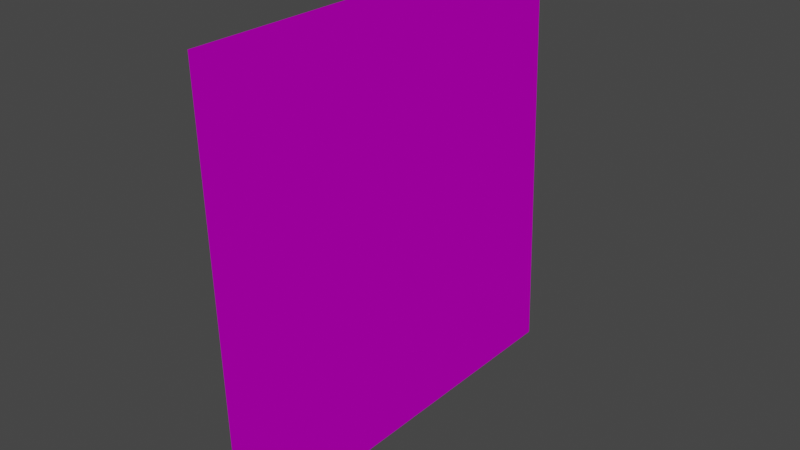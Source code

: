 # Source: colosseumwall.blend  (saved by Blender 3.6.13; exported with 4.5.12 LTS)
import bpy
from mathutils import Matrix  # noqa: F401  (used for matrix-valued properties, if any)

bpy.ops.wm.read_factory_settings(use_empty=True)
scene = bpy.context.scene
scene.name = 'Scene'

# ---- collections
col_collection = bpy.data.collections.new('Collection'); scene.collection.children.link(col_collection)

# ---- images (referenced by path relative to the original .blend; pixels are not part of the script)
import os
ASSET_DIR = os.environ.get("B2B_ASSET_DIR", "")  # directory of the original .blend (textures are referenced by path, not embedded)
HERE = os.path.dirname(os.path.abspath(__file__))  # packed textures are extracted next to this script under _unpacked/

def load_image(name, relpath, width, height, colorspace="sRGB"):
    """Load a texture the original file referenced (path relative to the .blend, or extracted next to this script)."""
    p = next((c for c in (os.path.join(HERE, relpath), os.path.join(ASSET_DIR, relpath)) if relpath and os.path.exists(c)), "")
    if p:
        img = bpy.data.images.load(p, check_existing=True)
        img.name = name
    else:  # same state as the original file: an image datablock whose file is absent (Cycles renders it pink)
        img = bpy.data.images.new(name, width, height)
        img.source = "FILE"
        img.filepath = "//" + (relpath or name)
    img.colorspace_settings.name = colorspace
    return img
img_colosseumwalluv_png = load_image('colosseumwallUV.png', 'colosseumwallUV.png', 1024, 1024, 'sRGB')
img_colosseumwallnormalmap_png = load_image('colosseumwallNormalMap.png', 'colosseumwallNormalMap.png', 1024, 1024, 'Non-Color')
img_colosseumwallbumpmap_png = load_image('ColosseumwallBumpMap.png', 'ColosseumwallBumpMap.png', 1024, 1024, 'Non-Color')

# ---- materials (node trees are filled in below, after node groups)
mat_material_001 = bpy.data.materials.new('Material.001')
mat_material_001.use_transparent_shadow = False

# ---- material node trees
mat_material_001.use_nodes = True; mat_material_001.node_tree.nodes.clear()
_N = mat_material_001.node_tree.nodes; _L = mat_material_001.node_tree.links
n0 = _N.new('ShaderNodeBsdfPrincipled'); n0.name = 'Principled BSDF'; n0.location = (10, 300)
n0.distribution = 'GGX'
n0.subsurface_method = 'RANDOM_WALK_SKIN'
n0.inputs[2].default_value = 1.0
n0.inputs[3].default_value = 1.45
n0.inputs[13].default_value = 0.0
n0.inputs[20].default_value = 1.0
n0.inputs[27].default_value = (0.0, 0.0, 0.0, 1.0)
n0.inputs[28].default_value = 1.0
n1 = _N.new('ShaderNodeOutputMaterial'); n1.name = 'Material Output'; n1.location = (300, 300)
n2 = _N.new('ShaderNodeTexImage'); n2.name = 'Image Texture'; n2.location = (-623, 377)
n2.image = img_colosseumwalluv_png
n3 = _N.new('ShaderNodeTexImage'); n3.name = 'Image Texture.002'; n3.location = (-887, -175)
n3.image = img_colosseumwallnormalmap_png
n4 = _N.new('ShaderNodeBump'); n4.name = 'Bump'; n4.location = (-490, 55)
n4.inputs[0].default_value = 0.9833
n4.inputs[2].default_value = 1.0
n5 = _N.new('ShaderNodeTexImage'); n5.name = 'Image Texture.001'; n5.location = (-904, 110)
n5.image = img_colosseumwallbumpmap_png
n6 = _N.new('ShaderNodeNormalMap'); n6.name = 'Normal Map'; n6.location = (-254, -103)
n6.inputs[0].default_value = 1.2
_L.new(n0.outputs[0], n1.inputs[0])
_L.new(n2.outputs[0], n0.inputs[0])
_L.new(n5.outputs[0], n4.inputs[3])
_L.new(n3.outputs[0], n4.inputs[4])
_L.new(n4.outputs[0], n6.inputs[1])
_L.new(n6.outputs[0], n0.inputs[5])
n1.is_active_output = True

# ---- world
world_world = bpy.data.worlds.new('World'); scene.world = world_world
world_world.use_nodes = True; world_world.node_tree.nodes.clear()
_N = world_world.node_tree.nodes; _L = world_world.node_tree.links
n0 = _N.new('ShaderNodeOutputWorld'); n0.name = 'World Output'; n0.location = (300, 300)
n1 = _N.new('ShaderNodeBackground'); n1.name = 'Background'; n1.location = (10, 300)
n1.inputs[0].default_value = (0.05088, 0.05088, 0.05088, 1.0)
_L.new(n1.outputs[0], n0.inputs[0])
n0.is_active_output = True
world_world.color = (0.05088, 0.05088, 0.05088)
world_world.use_sun_shadow = False
world_world.sun_shadow_jitter_overblur = 0.0

# ---- meshes
me_plane = bpy.data.meshes.new('Plane')
me_plane.from_pydata([(-1.0, -1.0, 0.0), (1.0, -1.0, 0.0), (-1.0, 1.0, 0.0), (1.0, 1.0, 0.0)], [], [(0, 1, 3, 2)])
_uv = me_plane.uv_layers.new(name='UVMap')
_uv.uv.foreach_set('vector', [0.0, 0.0, 1.0, 0.0, 1.0, 1.0, 0.0, 1.0])
me_plane.materials.append(mat_material_001)
me_plane.update()

# ---- objects
ob_plane = bpy.data.objects.new('Plane', me_plane)

# ---- transforms, parenting, visibility, modifiers, constraints
ob_plane.location = (0.0, 0.0, 0.6827)
ob_plane.rotation_euler = (0.0, 1.54, 0.0)

# ---- collection membership
col_collection.objects.link(ob_plane)

# ---- scene / render settings (as saved in the file)
scene.frame_start = 1; scene.frame_end = 250; scene.frame_set(1)
scene.render.engine = 'BLENDER_EEVEE_NEXT'
scene.cycles.sampling_pattern = 'TABULATED_SOBOL'
scene.view_settings.view_transform = 'Filmic'
bpy.context.view_layer.update()

# ---- added for rendering (the .blend has no active camera and no usable light): camera, sun
cam_auto = bpy.data.cameras.new('AutoCamera')
cam_auto.lens = 50.0
cam_auto.sensor_width = 36.0
cam_auto.clip_end = 1000.0
ob_auto_camera = bpy.data.objects.new('AutoCamera', cam_auto)
scene.collection.objects.link(ob_auto_camera)
ob_auto_camera.location = (2.61693, -3.14032, 2.77626)
ob_auto_camera.rotation_euler = (1.09748, -7.21219e-08, 0.694738)
scene.camera = ob_auto_camera
light_auto_sun = bpy.data.lights.new('AutoSun', 'SUN')
light_auto_sun.energy = 3.0
light_auto_sun.angle = 0.0523599
ob_auto_sun = bpy.data.objects.new('AutoSun', light_auto_sun)
scene.collection.objects.link(ob_auto_sun)
ob_auto_sun.rotation_euler = (0.872665, 0.174533, 0.523599)
bpy.context.view_layer.update()
